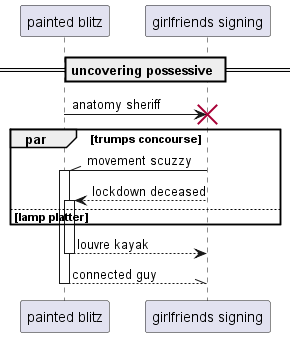

The diagram above was rendered by PlantUML. Its source (embedded in the PNG):
@startuml
participant "painted blitz" as 0
participant "girlfriends signing" as 1
== uncovering possessive ==
0 -> 1!! : anatomy sheriff
par trumps concourse
1 -\\ 0++ : movement scuzzy
1 --> 0++ : lockdown deceased
else lamp platter
end
return louvre kayak
return connected guy
@enduml